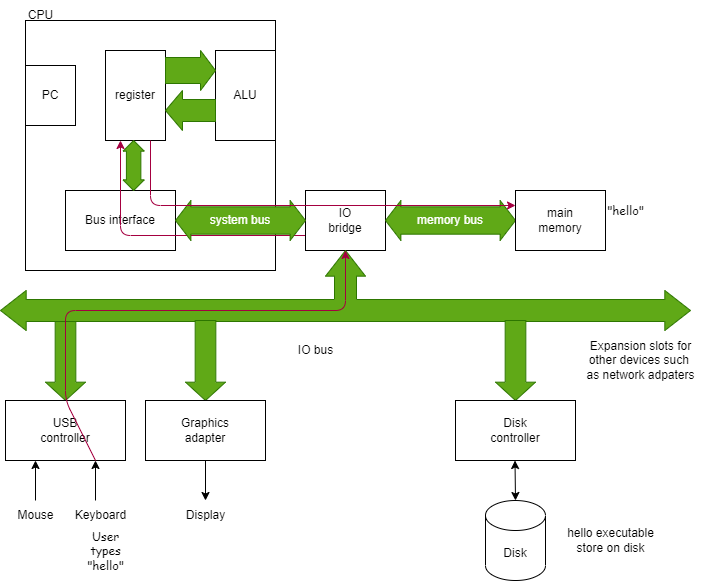

The diagram above was exported from draw.io. Its source (the exported page's mxGraphModel, read from the mxfile embedded in the PNG):
<mxGraphModel dx="810" dy="1152" grid="1" gridSize="10" guides="1" tooltips="1" connect="1" arrows="1" fold="1" page="1" pageScale="1" pageWidth="827" pageHeight="1169" math="0" shadow="0">
  <root>
    <mxCell id="0" />
    <mxCell id="1" parent="0" />
    <mxCell id="2" value="" style="whiteSpace=wrap;html=1;aspect=fixed;" parent="1" vertex="1">
      <mxGeometry x="140" y="240" width="250" height="250" as="geometry" />
    </mxCell>
    <mxCell id="3" value="CPU" style="text;html=1;align=center;verticalAlign=middle;resizable=0;points=[];autosize=1;strokeColor=none;fillColor=none;" parent="1" vertex="1">
      <mxGeometry x="130" y="220" width="50" height="30" as="geometry" />
    </mxCell>
    <mxCell id="4" value="PC" style="rounded=0;whiteSpace=wrap;html=1;" parent="1" vertex="1">
      <mxGeometry x="140" y="285" width="50" height="60" as="geometry" />
    </mxCell>
    <mxCell id="5" value="Bus interface" style="rounded=0;whiteSpace=wrap;html=1;" parent="1" vertex="1">
      <mxGeometry x="180" y="410" width="110" height="60" as="geometry" />
    </mxCell>
    <mxCell id="7" value="register" style="rounded=0;whiteSpace=wrap;html=1;" parent="1" vertex="1">
      <mxGeometry x="220" y="270" width="60" height="90" as="geometry" />
    </mxCell>
    <mxCell id="8" value="ALU" style="rounded=0;whiteSpace=wrap;html=1;" parent="1" vertex="1">
      <mxGeometry x="330" y="270" width="60" height="90" as="geometry" />
    </mxCell>
    <mxCell id="14" value="" style="html=1;shadow=0;dashed=0;align=center;verticalAlign=middle;shape=mxgraph.arrows2.arrow;dy=0.35;dx=15;notch=0;fillColor=#60a917;fontColor=#ffffff;strokeColor=#2D7600;" parent="1" vertex="1">
      <mxGeometry x="280" y="270" width="50" height="40" as="geometry" />
    </mxCell>
    <mxCell id="16" value="" style="html=1;shadow=0;dashed=0;align=center;verticalAlign=middle;shape=mxgraph.arrows2.arrow;dy=0.45;dx=17;flipH=1;notch=0;fillColor=#60a917;fontColor=#ffffff;strokeColor=#2D7600;" parent="1" vertex="1">
      <mxGeometry x="280" y="310" width="50" height="40" as="geometry" />
    </mxCell>
    <mxCell id="19" value="" style="html=1;shadow=0;dashed=0;align=center;verticalAlign=middle;shape=mxgraph.arrows2.twoWayArrow;dy=0.32;dx=10.67;rotation=90;fillColor=#60a917;fontColor=#ffffff;strokeColor=#2D7600;" parent="1" vertex="1">
      <mxGeometry x="223.13" y="374.38" width="50" height="21.25" as="geometry" />
    </mxCell>
    <mxCell id="60" style="edgeStyle=none;html=1;exitX=0;exitY=0.75;exitDx=0;exitDy=0;entryX=0.25;entryY=1;entryDx=0;entryDy=0;fillColor=#d80073;strokeColor=#A50040;" edge="1" parent="1" source="29" target="7">
      <mxGeometry relative="1" as="geometry">
        <Array as="points">
          <mxPoint x="235" y="455" />
        </Array>
      </mxGeometry>
    </mxCell>
    <mxCell id="29" value="IO&lt;br&gt;bridge" style="rounded=0;whiteSpace=wrap;html=1;" parent="1" vertex="1">
      <mxGeometry x="420" y="410" width="80" height="60" as="geometry" />
    </mxCell>
    <mxCell id="30" value="system bus" style="shape=doubleArrow;whiteSpace=wrap;html=1;fillColor=#60a917;fontColor=#ffffff;strokeColor=#2D7600;arrowWidth=0.683331298828125;arrowSize=0.11833343505859376;" parent="1" vertex="1">
      <mxGeometry x="290" y="420" width="130" height="40" as="geometry" />
    </mxCell>
    <mxCell id="31" value="memory bus" style="shape=doubleArrow;whiteSpace=wrap;html=1;fillColor=#60a917;fontColor=#ffffff;strokeColor=#2D7600;arrowWidth=0.683331298828125;arrowSize=0.11833343505859376;" parent="1" vertex="1">
      <mxGeometry x="500" y="420" width="130" height="40" as="geometry" />
    </mxCell>
    <mxCell id="32" value="main&lt;br&gt;memory" style="rounded=0;whiteSpace=wrap;html=1;" parent="1" vertex="1">
      <mxGeometry x="630" y="410" width="90" height="60" as="geometry" />
    </mxCell>
    <mxCell id="35" value="" style="shape=singleArrow;whiteSpace=wrap;html=1;arrowWidth=0.5166671752929688;arrowSize=0.2291656494140625;fillColor=#60a917;strokeColor=#2D7600;fontColor=#ffffff;shadow=0;dashed=0;rotation=90;" parent="1" vertex="1">
      <mxGeometry x="140" y="560" width="80" height="40" as="geometry" />
    </mxCell>
    <mxCell id="37" value="" style="html=1;shadow=0;dashed=0;align=center;verticalAlign=middle;shape=mxgraph.arrows2.triadArrow;dy=9;dx=25.67;arrowHead=40;fillColor=#60a917;fontColor=#ffffff;strokeColor=#2D7600;" parent="1" vertex="1">
      <mxGeometry x="115" y="470" width="690" height="80" as="geometry" />
    </mxCell>
    <mxCell id="44" style="edgeStyle=none;html=1;exitX=0.25;exitY=1;exitDx=0;exitDy=0;entryX=0.25;entryY=1;entryDx=0;entryDy=0;" parent="1" target="41" edge="1">
      <mxGeometry relative="1" as="geometry">
        <mxPoint x="150" y="720" as="sourcePoint" />
      </mxGeometry>
    </mxCell>
    <mxCell id="45" style="edgeStyle=none;html=1;exitX=0.75;exitY=1;exitDx=0;exitDy=0;entryX=0.75;entryY=1;entryDx=0;entryDy=0;" parent="1" target="41" edge="1">
      <mxGeometry relative="1" as="geometry">
        <mxPoint x="210" y="720" as="sourcePoint" />
      </mxGeometry>
    </mxCell>
    <mxCell id="42" value="" style="shape=singleArrow;whiteSpace=wrap;html=1;arrowWidth=0.5166671752929688;arrowSize=0.2291656494140625;fillColor=#60a917;strokeColor=#2D7600;fontColor=#ffffff;shadow=0;dashed=0;rotation=90;" parent="1" vertex="1">
      <mxGeometry x="280" y="560" width="80" height="40" as="geometry" />
    </mxCell>
    <mxCell id="51" style="edgeStyle=none;html=1;exitX=0.5;exitY=1;exitDx=0;exitDy=0;" parent="1" source="43" edge="1">
      <mxGeometry relative="1" as="geometry">
        <mxPoint x="320" y="720" as="targetPoint" />
      </mxGeometry>
    </mxCell>
    <mxCell id="43" value="Graphics&lt;br&gt;adapter" style="rounded=0;whiteSpace=wrap;html=1;" parent="1" vertex="1">
      <mxGeometry x="260" y="620" width="120" height="60" as="geometry" />
    </mxCell>
    <mxCell id="46" value="Mouse" style="text;html=1;align=center;verticalAlign=middle;resizable=0;points=[];autosize=1;strokeColor=none;fillColor=none;" parent="1" vertex="1">
      <mxGeometry x="120" y="720" width="60" height="30" as="geometry" />
    </mxCell>
    <mxCell id="47" value="Keyboard" style="text;html=1;align=center;verticalAlign=middle;resizable=0;points=[];autosize=1;strokeColor=none;fillColor=none;" parent="1" vertex="1">
      <mxGeometry x="180" y="720" width="70" height="30" as="geometry" />
    </mxCell>
    <mxCell id="48" value="IO bus" style="text;html=1;align=center;verticalAlign=middle;resizable=0;points=[];autosize=1;strokeColor=none;fillColor=none;" parent="1" vertex="1">
      <mxGeometry x="400" y="555" width="60" height="30" as="geometry" />
    </mxCell>
    <mxCell id="49" value="" style="shape=singleArrow;whiteSpace=wrap;html=1;arrowWidth=0.5166671752929688;arrowSize=0.2291656494140625;fillColor=#60a917;strokeColor=#2D7600;fontColor=#ffffff;shadow=0;dashed=0;rotation=90;" parent="1" vertex="1">
      <mxGeometry x="590" y="560" width="80" height="40" as="geometry" />
    </mxCell>
    <mxCell id="50" value="Disk&lt;br&gt;controller" style="rounded=0;whiteSpace=wrap;html=1;" parent="1" vertex="1">
      <mxGeometry x="570" y="620" width="120" height="60" as="geometry" />
    </mxCell>
    <mxCell id="52" value="Display" style="text;html=1;align=center;verticalAlign=middle;resizable=0;points=[];autosize=1;strokeColor=none;fillColor=none;" parent="1" vertex="1">
      <mxGeometry x="290" y="720" width="60" height="30" as="geometry" />
    </mxCell>
    <mxCell id="53" value="Disk" style="shape=cylinder3;whiteSpace=wrap;html=1;boundedLbl=1;backgroundOutline=1;size=15;" parent="1" vertex="1">
      <mxGeometry x="600" y="720" width="60" height="80" as="geometry" />
    </mxCell>
    <mxCell id="55" value="" style="endArrow=classic;startArrow=classic;html=1;" parent="1" edge="1">
      <mxGeometry width="50" height="50" relative="1" as="geometry">
        <mxPoint x="630" y="720" as="sourcePoint" />
        <mxPoint x="629.5" y="680" as="targetPoint" />
      </mxGeometry>
    </mxCell>
    <mxCell id="56" value="hello executable&lt;br&gt;store on disk" style="text;html=1;align=center;verticalAlign=middle;resizable=0;points=[];autosize=1;strokeColor=none;fillColor=none;" parent="1" vertex="1">
      <mxGeometry x="670" y="740" width="110" height="40" as="geometry" />
    </mxCell>
    <mxCell id="57" value="Expansion slots for&lt;br&gt;other devices such &lt;br&gt;as network adpaters" style="text;html=1;align=center;verticalAlign=middle;resizable=0;points=[];autosize=1;strokeColor=none;fillColor=none;" parent="1" vertex="1">
      <mxGeometry x="690" y="550" width="130" height="60" as="geometry" />
    </mxCell>
    <mxCell id="61" style="edgeStyle=none;html=1;exitX=0.75;exitY=1;exitDx=0;exitDy=0;entryX=0;entryY=0.25;entryDx=0;entryDy=0;fillColor=#d80073;strokeColor=#A50040;" edge="1" parent="1" source="7" target="32">
      <mxGeometry relative="1" as="geometry">
        <Array as="points">
          <mxPoint x="265" y="425" />
        </Array>
      </mxGeometry>
    </mxCell>
    <mxCell id="41" value="USB&lt;br&gt;controller" style="rounded=0;whiteSpace=wrap;html=1;" parent="1" vertex="1">
      <mxGeometry x="120" y="620" width="120" height="60" as="geometry" />
    </mxCell>
    <mxCell id="59" style="edgeStyle=none;html=1;exitX=0.75;exitY=1;exitDx=0;exitDy=0;entryX=0.5;entryY=0;entryDx=0;entryDy=0;entryPerimeter=0;fillColor=#d80073;strokeColor=#A50040;" edge="1" parent="1" source="41" target="37">
      <mxGeometry relative="1" as="geometry">
        <Array as="points">
          <mxPoint x="180" y="620" />
          <mxPoint x="180" y="530" />
          <mxPoint x="460" y="530" />
        </Array>
      </mxGeometry>
    </mxCell>
    <mxCell id="62" value="User&lt;br&gt;types&lt;br&gt;&quot;hello&quot;" style="text;html=1;align=center;verticalAlign=middle;resizable=0;points=[];autosize=1;strokeColor=none;fillColor=none;fontFamily=Comic Sans MS;" vertex="1" parent="1">
      <mxGeometry x="190" y="740" width="60" height="60" as="geometry" />
    </mxCell>
    <mxCell id="63" value="&quot;hello&quot;" style="text;html=1;align=center;verticalAlign=middle;resizable=0;points=[];autosize=1;strokeColor=none;fillColor=none;fontFamily=Comic Sans MS;" vertex="1" parent="1">
      <mxGeometry x="710" y="415" width="60" height="30" as="geometry" />
    </mxCell>
  </root>
</mxGraphModel>